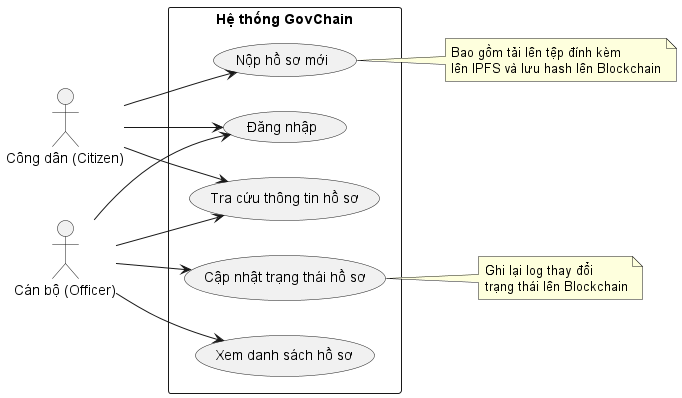

The diagram above was rendered by PlantUML. Its source (embedded in the PNG):
@startuml
left to right direction
actor "Công dân (Citizen)" as Citizen
actor "Cán bộ (Officer)" as Officer

rectangle "Hệ thống GovChain" {
  usecase "Đăng nhập" as UC1
  usecase "Nộp hồ sơ mới" as UC2
  usecase "Tra cứu thông tin hồ sơ" as UC3
  usecase "Xem danh sách hồ sơ" as UC4
  usecase "Cập nhật trạng thái hồ sơ" as UC5
}

Citizen --> UC1
Citizen --> UC2
Citizen --> UC3

Officer --> UC1
Officer --> UC3
Officer --> UC4
Officer --> UC5

note right of UC2
  Bao gồm tải lên tệp đính kèm
  lên IPFS và lưu hash lên Blockchain
end note

note right of UC5
  Ghi lại log thay đổi
  trạng thái lên Blockchain
end note

@enduml